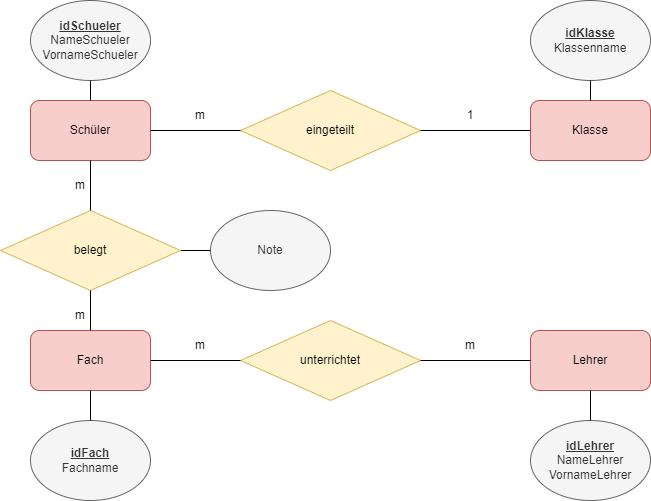

The diagram above was exported from draw.io. Its source (the exported page's mxGraphModel, read from the mxfile embedded in the PNG):
<mxGraphModel dx="1098" dy="964" grid="1" gridSize="10" guides="1" tooltips="1" connect="1" arrows="1" fold="1" page="1" pageScale="1" pageWidth="850" pageHeight="1100" math="0" shadow="0" extFonts="Permanent Marker^https://fonts.googleapis.com/css?family=Permanent+Marker">
  <root>
    <mxCell id="0" />
    <mxCell id="1" parent="0" />
    <mxCell id="pNeCfWwJ1-UIDCSCbube-1" value="Schüler" style="rounded=1;whiteSpace=wrap;html=1;fillColor=#f8cecc;strokeColor=#b85450;" vertex="1" parent="1">
      <mxGeometry x="120" y="130" width="120" height="60" as="geometry" />
    </mxCell>
    <mxCell id="pNeCfWwJ1-UIDCSCbube-2" value="Klasse" style="rounded=1;whiteSpace=wrap;html=1;fillColor=#f8cecc;strokeColor=#b85450;" vertex="1" parent="1">
      <mxGeometry x="620" y="130" width="120" height="60" as="geometry" />
    </mxCell>
    <mxCell id="pNeCfWwJ1-UIDCSCbube-3" value="eingeteilt" style="rhombus;whiteSpace=wrap;html=1;fillColor=#fff2cc;strokeColor=#d6b656;" vertex="1" parent="1">
      <mxGeometry x="330" y="120" width="180" height="80" as="geometry" />
    </mxCell>
    <mxCell id="pNeCfWwJ1-UIDCSCbube-4" value="" style="endArrow=none;html=1;rounded=0;entryX=1;entryY=0.5;entryDx=0;entryDy=0;exitX=0;exitY=0.5;exitDx=0;exitDy=0;" edge="1" parent="1" source="pNeCfWwJ1-UIDCSCbube-3" target="pNeCfWwJ1-UIDCSCbube-1">
      <mxGeometry width="50" height="50" relative="1" as="geometry">
        <mxPoint x="430" y="130" as="sourcePoint" />
        <mxPoint x="480" y="80" as="targetPoint" />
      </mxGeometry>
    </mxCell>
    <mxCell id="pNeCfWwJ1-UIDCSCbube-5" value="" style="endArrow=none;html=1;rounded=0;entryX=0;entryY=0.5;entryDx=0;entryDy=0;exitX=1;exitY=0.5;exitDx=0;exitDy=0;" edge="1" parent="1" source="pNeCfWwJ1-UIDCSCbube-3" target="pNeCfWwJ1-UIDCSCbube-2">
      <mxGeometry width="50" height="50" relative="1" as="geometry">
        <mxPoint x="430" y="130" as="sourcePoint" />
        <mxPoint x="480" y="80" as="targetPoint" />
      </mxGeometry>
    </mxCell>
    <mxCell id="pNeCfWwJ1-UIDCSCbube-6" value="Note" style="ellipse;whiteSpace=wrap;html=1;fillColor=#f5f5f5;fontColor=#333333;strokeColor=#666666;" vertex="1" parent="1">
      <mxGeometry x="300" y="240" width="120" height="80" as="geometry" />
    </mxCell>
    <mxCell id="pNeCfWwJ1-UIDCSCbube-7" value="&lt;u&gt;&lt;b&gt;idSchueler&lt;/b&gt;&lt;/u&gt;&lt;div&gt;NameSchueler&lt;/div&gt;&lt;div&gt;VornameSchueler&lt;/div&gt;" style="ellipse;whiteSpace=wrap;html=1;fillColor=#f5f5f5;fontColor=#333333;strokeColor=#666666;" vertex="1" parent="1">
      <mxGeometry x="120" y="30" width="120" height="80" as="geometry" />
    </mxCell>
    <mxCell id="pNeCfWwJ1-UIDCSCbube-8" value="&lt;div&gt;&lt;b&gt;&lt;u&gt;idFach&lt;/u&gt;&lt;/b&gt;&lt;/div&gt;&lt;div&gt;Fachname&lt;/div&gt;" style="ellipse;whiteSpace=wrap;html=1;fillColor=#f5f5f5;fontColor=#333333;strokeColor=#666666;" vertex="1" parent="1">
      <mxGeometry x="120" y="450" width="120" height="80" as="geometry" />
    </mxCell>
    <mxCell id="pNeCfWwJ1-UIDCSCbube-9" value="" style="endArrow=none;html=1;rounded=0;" edge="1" parent="1">
      <mxGeometry width="50" height="50" relative="1" as="geometry">
        <mxPoint x="180" y="130" as="sourcePoint" />
        <mxPoint x="180" y="110" as="targetPoint" />
      </mxGeometry>
    </mxCell>
    <mxCell id="pNeCfWwJ1-UIDCSCbube-11" value="" style="endArrow=none;html=1;rounded=0;exitX=0;exitY=0.5;exitDx=0;exitDy=0;entryX=1;entryY=0.5;entryDx=0;entryDy=0;" edge="1" parent="1" source="pNeCfWwJ1-UIDCSCbube-6" target="pNeCfWwJ1-UIDCSCbube-15">
      <mxGeometry width="50" height="50" relative="1" as="geometry">
        <mxPoint x="430" y="130" as="sourcePoint" />
        <mxPoint x="480" y="80" as="targetPoint" />
      </mxGeometry>
    </mxCell>
    <mxCell id="pNeCfWwJ1-UIDCSCbube-12" value="m" style="text;html=1;align=center;verticalAlign=middle;whiteSpace=wrap;rounded=0;" vertex="1" parent="1">
      <mxGeometry x="260" y="130" width="60" height="30" as="geometry" />
    </mxCell>
    <mxCell id="pNeCfWwJ1-UIDCSCbube-13" value="1" style="text;html=1;align=center;verticalAlign=middle;whiteSpace=wrap;rounded=0;" vertex="1" parent="1">
      <mxGeometry x="530" y="130" width="60" height="30" as="geometry" />
    </mxCell>
    <mxCell id="pNeCfWwJ1-UIDCSCbube-14" value="Fach" style="rounded=1;whiteSpace=wrap;html=1;fillColor=#f8cecc;strokeColor=#b85450;" vertex="1" parent="1">
      <mxGeometry x="120" y="360" width="120" height="60" as="geometry" />
    </mxCell>
    <mxCell id="pNeCfWwJ1-UIDCSCbube-15" value="belegt" style="rhombus;whiteSpace=wrap;html=1;fillColor=#fff2cc;strokeColor=#d6b656;" vertex="1" parent="1">
      <mxGeometry x="90" y="240" width="180" height="80" as="geometry" />
    </mxCell>
    <mxCell id="pNeCfWwJ1-UIDCSCbube-16" value="Lehrer" style="rounded=1;whiteSpace=wrap;html=1;fillColor=#f8cecc;strokeColor=#b85450;" vertex="1" parent="1">
      <mxGeometry x="620" y="360" width="120" height="60" as="geometry" />
    </mxCell>
    <mxCell id="pNeCfWwJ1-UIDCSCbube-17" value="unterrichtet" style="rhombus;whiteSpace=wrap;html=1;fillColor=#fff2cc;strokeColor=#d6b656;" vertex="1" parent="1">
      <mxGeometry x="330" y="350" width="180" height="80" as="geometry" />
    </mxCell>
    <mxCell id="pNeCfWwJ1-UIDCSCbube-19" value="&lt;div&gt;&lt;b&gt;&lt;u&gt;idKlasse&lt;/u&gt;&lt;/b&gt;&lt;/div&gt;&lt;div&gt;Klassenname&lt;/div&gt;" style="ellipse;whiteSpace=wrap;html=1;fillColor=#f5f5f5;fontColor=#333333;strokeColor=#666666;" vertex="1" parent="1">
      <mxGeometry x="620" y="30" width="120" height="80" as="geometry" />
    </mxCell>
    <mxCell id="pNeCfWwJ1-UIDCSCbube-20" value="&lt;div&gt;&lt;b&gt;&lt;u&gt;idLehrer&lt;/u&gt;&lt;/b&gt;&lt;/div&gt;&lt;div&gt;NameLehrer&lt;/div&gt;&lt;div&gt;VornameLehrer&lt;/div&gt;" style="ellipse;whiteSpace=wrap;html=1;fillColor=#f5f5f5;fontColor=#333333;strokeColor=#666666;" vertex="1" parent="1">
      <mxGeometry x="620" y="450" width="120" height="80" as="geometry" />
    </mxCell>
    <mxCell id="pNeCfWwJ1-UIDCSCbube-21" value="" style="endArrow=none;html=1;rounded=0;entryX=0.5;entryY=0;entryDx=0;entryDy=0;exitX=0.5;exitY=1;exitDx=0;exitDy=0;" edge="1" parent="1" source="pNeCfWwJ1-UIDCSCbube-1" target="pNeCfWwJ1-UIDCSCbube-15">
      <mxGeometry width="50" height="50" relative="1" as="geometry">
        <mxPoint x="170" y="200" as="sourcePoint" />
        <mxPoint x="550" y="370" as="targetPoint" />
      </mxGeometry>
    </mxCell>
    <mxCell id="pNeCfWwJ1-UIDCSCbube-23" value="" style="endArrow=none;html=1;rounded=0;entryX=0.5;entryY=1;entryDx=0;entryDy=0;" edge="1" parent="1" source="pNeCfWwJ1-UIDCSCbube-14" target="pNeCfWwJ1-UIDCSCbube-15">
      <mxGeometry width="50" height="50" relative="1" as="geometry">
        <mxPoint x="80" y="346.9230769230769" as="sourcePoint" />
        <mxPoint x="550" y="370" as="targetPoint" />
      </mxGeometry>
    </mxCell>
    <mxCell id="pNeCfWwJ1-UIDCSCbube-24" value="" style="endArrow=none;html=1;rounded=0;exitX=0.5;exitY=0;exitDx=0;exitDy=0;entryX=0.5;entryY=1;entryDx=0;entryDy=0;" edge="1" parent="1" source="pNeCfWwJ1-UIDCSCbube-8" target="pNeCfWwJ1-UIDCSCbube-14">
      <mxGeometry width="50" height="50" relative="1" as="geometry">
        <mxPoint x="500" y="420" as="sourcePoint" />
        <mxPoint x="550" y="370" as="targetPoint" />
      </mxGeometry>
    </mxCell>
    <mxCell id="pNeCfWwJ1-UIDCSCbube-25" value="" style="endArrow=none;html=1;rounded=0;exitX=1;exitY=0.5;exitDx=0;exitDy=0;entryX=0;entryY=0.5;entryDx=0;entryDy=0;" edge="1" parent="1" source="pNeCfWwJ1-UIDCSCbube-14" target="pNeCfWwJ1-UIDCSCbube-17">
      <mxGeometry width="50" height="50" relative="1" as="geometry">
        <mxPoint x="500" y="420" as="sourcePoint" />
        <mxPoint x="550" y="370" as="targetPoint" />
      </mxGeometry>
    </mxCell>
    <mxCell id="pNeCfWwJ1-UIDCSCbube-26" value="" style="endArrow=none;html=1;rounded=0;entryX=0;entryY=0.5;entryDx=0;entryDy=0;exitX=1;exitY=0.5;exitDx=0;exitDy=0;" edge="1" parent="1" source="pNeCfWwJ1-UIDCSCbube-17" target="pNeCfWwJ1-UIDCSCbube-16">
      <mxGeometry width="50" height="50" relative="1" as="geometry">
        <mxPoint x="500" y="420" as="sourcePoint" />
        <mxPoint x="550" y="370" as="targetPoint" />
      </mxGeometry>
    </mxCell>
    <mxCell id="pNeCfWwJ1-UIDCSCbube-27" value="" style="endArrow=none;html=1;rounded=0;entryX=0.5;entryY=1;entryDx=0;entryDy=0;exitX=0.5;exitY=0;exitDx=0;exitDy=0;" edge="1" parent="1" source="pNeCfWwJ1-UIDCSCbube-2" target="pNeCfWwJ1-UIDCSCbube-19">
      <mxGeometry width="50" height="50" relative="1" as="geometry">
        <mxPoint x="500" y="420" as="sourcePoint" />
        <mxPoint x="550" y="370" as="targetPoint" />
      </mxGeometry>
    </mxCell>
    <mxCell id="pNeCfWwJ1-UIDCSCbube-28" value="m" style="text;html=1;align=center;verticalAlign=middle;whiteSpace=wrap;rounded=0;" vertex="1" parent="1">
      <mxGeometry x="140" y="200" width="60" height="30" as="geometry" />
    </mxCell>
    <mxCell id="pNeCfWwJ1-UIDCSCbube-31" value="m" style="text;html=1;align=center;verticalAlign=middle;whiteSpace=wrap;rounded=0;" vertex="1" parent="1">
      <mxGeometry x="260" y="360" width="60" height="30" as="geometry" />
    </mxCell>
    <mxCell id="pNeCfWwJ1-UIDCSCbube-32" value="m" style="text;html=1;align=center;verticalAlign=middle;whiteSpace=wrap;rounded=0;" vertex="1" parent="1">
      <mxGeometry x="140" y="330" width="60" height="30" as="geometry" />
    </mxCell>
    <mxCell id="pNeCfWwJ1-UIDCSCbube-33" value="m" style="text;html=1;align=center;verticalAlign=middle;whiteSpace=wrap;rounded=0;" vertex="1" parent="1">
      <mxGeometry x="530" y="360" width="60" height="30" as="geometry" />
    </mxCell>
    <mxCell id="pNeCfWwJ1-UIDCSCbube-34" value="" style="endArrow=none;html=1;rounded=0;exitX=0.5;exitY=0;exitDx=0;exitDy=0;entryX=0.5;entryY=1;entryDx=0;entryDy=0;" edge="1" parent="1" source="pNeCfWwJ1-UIDCSCbube-20" target="pNeCfWwJ1-UIDCSCbube-16">
      <mxGeometry width="50" height="50" relative="1" as="geometry">
        <mxPoint x="500" y="420" as="sourcePoint" />
        <mxPoint x="550" y="370" as="targetPoint" />
      </mxGeometry>
    </mxCell>
  </root>
</mxGraphModel>